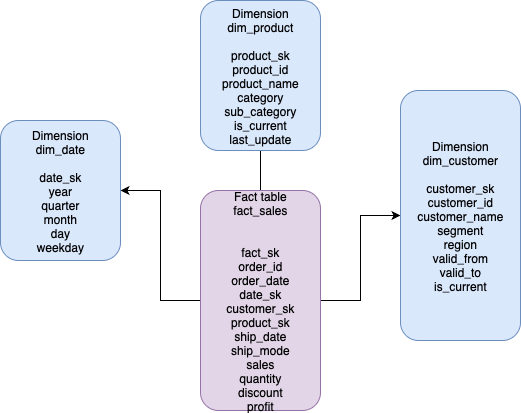

The diagram above was exported from draw.io. Its source (the exported page's mxGraphModel, read from the mxfile embedded in the PNG):
<mxGraphModel dx="1127" dy="686" grid="1" gridSize="10" guides="1" tooltips="1" connect="1" arrows="1" fold="1" page="1" pageScale="1" pageWidth="827" pageHeight="1169" math="0" shadow="0">
  <root>
    <mxCell id="0" />
    <mxCell id="1" parent="0" />
    <mxCell id="AuQPQf2ZlCY9wKj249Vc-3" value="" style="edgeStyle=orthogonalEdgeStyle;rounded=0;orthogonalLoop=1;jettySize=auto;html=1;" edge="1" parent="1" source="AuQPQf2ZlCY9wKj249Vc-1">
      <mxGeometry relative="1" as="geometry">
        <mxPoint x="410" y="230" as="targetPoint" />
      </mxGeometry>
    </mxCell>
    <mxCell id="AuQPQf2ZlCY9wKj249Vc-6" value="" style="edgeStyle=orthogonalEdgeStyle;rounded=0;orthogonalLoop=1;jettySize=auto;html=1;" edge="1" parent="1" source="AuQPQf2ZlCY9wKj249Vc-1" target="AuQPQf2ZlCY9wKj249Vc-5">
      <mxGeometry relative="1" as="geometry" />
    </mxCell>
    <mxCell id="AuQPQf2ZlCY9wKj249Vc-8" value="" style="edgeStyle=orthogonalEdgeStyle;rounded=0;orthogonalLoop=1;jettySize=auto;html=1;" edge="1" parent="1" source="AuQPQf2ZlCY9wKj249Vc-1" target="AuQPQf2ZlCY9wKj249Vc-7">
      <mxGeometry relative="1" as="geometry" />
    </mxCell>
    <mxCell id="AuQPQf2ZlCY9wKj249Vc-1" value="Fact table&lt;div&gt;fact_sales&lt;br&gt;&lt;div&gt;&lt;br&gt;&lt;/div&gt;&lt;div&gt;&lt;br&gt;&lt;/div&gt;&lt;div&gt;fact_sk&lt;/div&gt;&lt;div&gt;order_id&lt;/div&gt;&lt;div&gt;order_date&lt;/div&gt;&lt;div&gt;date_sk&lt;/div&gt;&lt;div&gt;customer_sk&lt;/div&gt;&lt;div&gt;product_sk&lt;/div&gt;&lt;div&gt;ship_date&lt;/div&gt;&lt;div&gt;ship_mode&lt;/div&gt;&lt;div&gt;sales&lt;/div&gt;&lt;div&gt;quantity&lt;/div&gt;&lt;div&gt;discount&lt;/div&gt;&lt;div&gt;profit&lt;/div&gt;&lt;/div&gt;" style="rounded=1;whiteSpace=wrap;html=1;fillColor=#e1d5e7;strokeColor=#9673a6;" vertex="1" parent="1">
      <mxGeometry x="350" y="310" width="120" height="220" as="geometry" />
    </mxCell>
    <mxCell id="AuQPQf2ZlCY9wKj249Vc-4" value="Dimension&lt;div&gt;dim_product&lt;/div&gt;&lt;div&gt;&lt;br&gt;&lt;/div&gt;&lt;div&gt;product_sk&lt;/div&gt;&lt;div&gt;product_id&lt;/div&gt;&lt;div&gt;product_name&lt;/div&gt;&lt;div&gt;category&lt;/div&gt;&lt;div&gt;sub_category&lt;/div&gt;&lt;div&gt;is_current&lt;/div&gt;&lt;div&gt;last_update&lt;/div&gt;" style="rounded=1;whiteSpace=wrap;html=1;fillColor=#dae8fc;strokeColor=#6c8ebf;" vertex="1" parent="1">
      <mxGeometry x="350" y="120" width="120" height="150" as="geometry" />
    </mxCell>
    <mxCell id="AuQPQf2ZlCY9wKj249Vc-5" value="Dimension&lt;div&gt;dim_customer&lt;/div&gt;&lt;div&gt;&lt;br&gt;&lt;/div&gt;&lt;div&gt;customer_sk&lt;/div&gt;&lt;div&gt;customer_id&lt;/div&gt;&lt;div&gt;customer_name&lt;/div&gt;&lt;div&gt;segment&lt;/div&gt;&lt;div&gt;region&lt;/div&gt;&lt;div&gt;valid_from&lt;/div&gt;&lt;div&gt;valid_to&lt;/div&gt;&lt;div&gt;is_current&lt;/div&gt;" style="whiteSpace=wrap;html=1;rounded=1;fillColor=#dae8fc;strokeColor=#6c8ebf;" vertex="1" parent="1">
      <mxGeometry x="550" y="210" width="120" height="250" as="geometry" />
    </mxCell>
    <mxCell id="AuQPQf2ZlCY9wKj249Vc-7" value="Dimension&lt;div&gt;dim_date&lt;/div&gt;&lt;div&gt;&lt;br&gt;&lt;/div&gt;&lt;div&gt;date_sk&lt;/div&gt;&lt;div&gt;year&lt;/div&gt;&lt;div&gt;quarter&lt;/div&gt;&lt;div&gt;month&lt;/div&gt;&lt;div&gt;day&lt;/div&gt;&lt;div&gt;weekday&lt;/div&gt;" style="whiteSpace=wrap;html=1;rounded=1;fillColor=#dae8fc;strokeColor=#6c8ebf;" vertex="1" parent="1">
      <mxGeometry x="150" y="240" width="120" height="140" as="geometry" />
    </mxCell>
  </root>
</mxGraphModel>